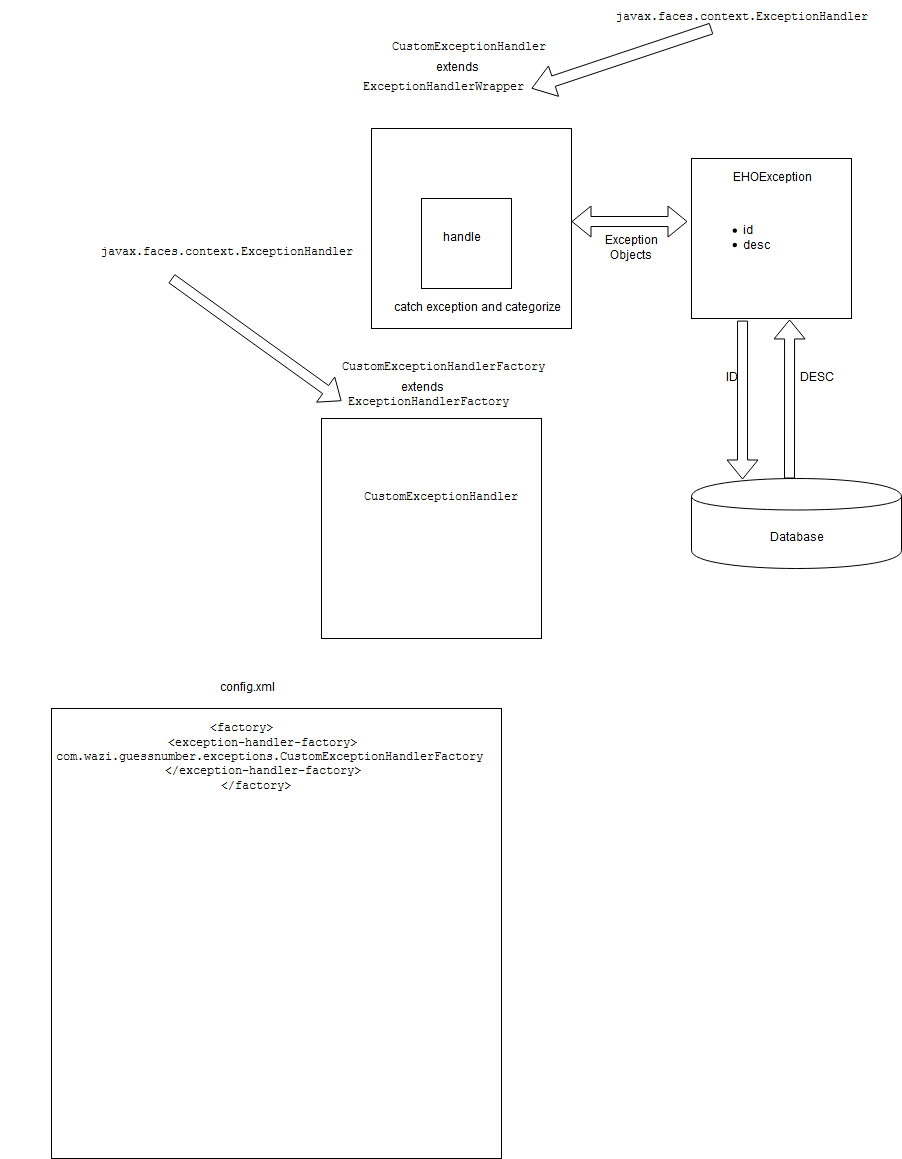

The diagram above was exported from draw.io. Its source (the exported page's mxGraphModel, read from the mxfile embedded in the PNG):
<mxGraphModel dx="2272" dy="833" grid="1" gridSize="10" guides="1" tooltips="1" connect="1" arrows="1" fold="1" page="1" pageScale="1" pageWidth="850" pageHeight="1100" math="0" shadow="0">
  <root>
    <mxCell id="0" />
    <mxCell id="1" parent="0" />
    <mxCell id="7-OpXbJzBlpZ4yT2HS4a-1" value="" style="whiteSpace=wrap;html=1;aspect=fixed;" vertex="1" parent="1">
      <mxGeometry x="260" y="150" width="200" height="200" as="geometry" />
    </mxCell>
    <mxCell id="7-OpXbJzBlpZ4yT2HS4a-3" value="&lt;pre class=&quot;prettyprint prettyprinted&quot;&gt;&lt;code&gt;&lt;span class=&quot;pln&quot;&gt;&lt;/span&gt;&lt;span class=&quot;typ&quot;&gt;CustomExceptionHandler&lt;/span&gt;&lt;span class=&quot;pln&quot;&gt; &lt;/span&gt;&lt;span class=&quot;kwd&quot;&gt;&lt;/span&gt;&lt;/code&gt;&lt;/pre&gt;" style="text;html=1;strokeColor=none;fillColor=none;align=center;verticalAlign=middle;whiteSpace=wrap;rounded=0;" vertex="1" parent="1">
      <mxGeometry x="285" y="60" width="150" height="20" as="geometry" />
    </mxCell>
    <mxCell id="7-OpXbJzBlpZ4yT2HS4a-4" value="" style="whiteSpace=wrap;html=1;aspect=fixed;" vertex="1" parent="1">
      <mxGeometry x="310" y="220" width="90" height="90" as="geometry" />
    </mxCell>
    <mxCell id="7-OpXbJzBlpZ4yT2HS4a-5" value="handle" style="text;html=1;strokeColor=none;fillColor=none;align=center;verticalAlign=middle;whiteSpace=wrap;rounded=0;" vertex="1" parent="1">
      <mxGeometry x="330" y="250" width="40" height="20" as="geometry" />
    </mxCell>
    <mxCell id="7-OpXbJzBlpZ4yT2HS4a-7" value="" style="whiteSpace=wrap;html=1;aspect=fixed;" vertex="1" parent="1">
      <mxGeometry x="580" y="180" width="160" height="160" as="geometry" />
    </mxCell>
    <mxCell id="7-OpXbJzBlpZ4yT2HS4a-8" value="EHOException" style="text;html=1;strokeColor=none;fillColor=none;align=center;verticalAlign=middle;whiteSpace=wrap;rounded=0;" vertex="1" parent="1">
      <mxGeometry x="640" y="190" width="40" height="20" as="geometry" />
    </mxCell>
    <mxCell id="7-OpXbJzBlpZ4yT2HS4a-9" value="&lt;ul&gt;&lt;li&gt;id&lt;/li&gt;&lt;li&gt;desc&lt;/li&gt;&lt;/ul&gt;" style="text;strokeColor=none;fillColor=none;html=1;whiteSpace=wrap;verticalAlign=middle;overflow=hidden;" vertex="1" parent="1">
      <mxGeometry x="590" y="220" width="100" height="80" as="geometry" />
    </mxCell>
    <mxCell id="7-OpXbJzBlpZ4yT2HS4a-10" value="" style="shape=cylinder;whiteSpace=wrap;html=1;boundedLbl=1;backgroundOutline=1;" vertex="1" parent="1">
      <mxGeometry x="580" y="500" width="210" height="90" as="geometry" />
    </mxCell>
    <mxCell id="7-OpXbJzBlpZ4yT2HS4a-11" value="" style="shape=flexArrow;endArrow=classic;html=1;exitX=0.319;exitY=1.013;exitDx=0;exitDy=0;exitPerimeter=0;entryX=0.243;entryY=0.011;entryDx=0;entryDy=0;entryPerimeter=0;" edge="1" parent="1" source="7-OpXbJzBlpZ4yT2HS4a-7" target="7-OpXbJzBlpZ4yT2HS4a-10">
      <mxGeometry width="50" height="50" relative="1" as="geometry">
        <mxPoint x="260" y="660" as="sourcePoint" />
        <mxPoint x="310" y="610" as="targetPoint" />
      </mxGeometry>
    </mxCell>
    <mxCell id="7-OpXbJzBlpZ4yT2HS4a-12" value="" style="shape=flexArrow;endArrow=classic;html=1;entryX=0.613;entryY=1.006;entryDx=0;entryDy=0;entryPerimeter=0;" edge="1" parent="1" target="7-OpXbJzBlpZ4yT2HS4a-7">
      <mxGeometry width="50" height="50" relative="1" as="geometry">
        <mxPoint x="678" y="500" as="sourcePoint" />
        <mxPoint x="310" y="610" as="targetPoint" />
      </mxGeometry>
    </mxCell>
    <mxCell id="7-OpXbJzBlpZ4yT2HS4a-13" value="ID" style="text;html=1;strokeColor=none;fillColor=none;align=center;verticalAlign=middle;whiteSpace=wrap;rounded=0;" vertex="1" parent="1">
      <mxGeometry x="600" y="390" width="40" height="20" as="geometry" />
    </mxCell>
    <mxCell id="7-OpXbJzBlpZ4yT2HS4a-14" value="DESC" style="text;html=1;strokeColor=none;fillColor=none;align=center;verticalAlign=middle;whiteSpace=wrap;rounded=0;" vertex="1" parent="1">
      <mxGeometry x="685" y="390" width="40" height="20" as="geometry" />
    </mxCell>
    <mxCell id="7-OpXbJzBlpZ4yT2HS4a-15" value="Database" style="text;html=1;strokeColor=none;fillColor=none;align=center;verticalAlign=middle;whiteSpace=wrap;rounded=0;" vertex="1" parent="1">
      <mxGeometry x="665" y="550" width="40" height="20" as="geometry" />
    </mxCell>
    <mxCell id="7-OpXbJzBlpZ4yT2HS4a-16" value="catch exception and categorize " style="text;html=1;strokeColor=none;fillColor=none;align=center;verticalAlign=middle;whiteSpace=wrap;rounded=0;" vertex="1" parent="1">
      <mxGeometry x="270" y="320" width="190" height="20" as="geometry" />
    </mxCell>
    <mxCell id="7-OpXbJzBlpZ4yT2HS4a-19" value="" style="shape=flexArrow;endArrow=classic;startArrow=classic;html=1;entryX=-0.025;entryY=0.394;entryDx=0;entryDy=0;entryPerimeter=0;exitX=1;exitY=0.465;exitDx=0;exitDy=0;exitPerimeter=0;" edge="1" parent="1" source="7-OpXbJzBlpZ4yT2HS4a-1" target="7-OpXbJzBlpZ4yT2HS4a-7">
      <mxGeometry width="50" height="50" relative="1" as="geometry">
        <mxPoint x="260" y="660" as="sourcePoint" />
        <mxPoint x="310" y="610" as="targetPoint" />
      </mxGeometry>
    </mxCell>
    <mxCell id="7-OpXbJzBlpZ4yT2HS4a-20" value="Exception Objects" style="text;html=1;strokeColor=none;fillColor=none;align=center;verticalAlign=middle;whiteSpace=wrap;rounded=0;" vertex="1" parent="1">
      <mxGeometry x="500" y="260" width="40" height="20" as="geometry" />
    </mxCell>
    <mxCell id="7-OpXbJzBlpZ4yT2HS4a-21" value="" style="whiteSpace=wrap;html=1;aspect=fixed;" vertex="1" parent="1">
      <mxGeometry x="210" y="440" width="220" height="220" as="geometry" />
    </mxCell>
    <mxCell id="7-OpXbJzBlpZ4yT2HS4a-22" value="&lt;pre class=&quot;prettyprint prettyprinted&quot;&gt;&lt;code&gt;&lt;span class=&quot;pln&quot;&gt;&lt;/span&gt;&lt;span class=&quot;typ&quot;&gt;CustomExceptionHandlerFactory&lt;/span&gt;&lt;span class=&quot;pln&quot;&gt; &lt;/span&gt;&lt;span class=&quot;kwd&quot;&gt;&lt;/span&gt;&lt;/code&gt;&lt;/pre&gt;" style="text;html=1;strokeColor=none;fillColor=none;align=center;verticalAlign=middle;whiteSpace=wrap;rounded=0;" vertex="1" parent="1">
      <mxGeometry x="305" y="380" width="60" height="20" as="geometry" />
    </mxCell>
    <mxCell id="7-OpXbJzBlpZ4yT2HS4a-25" value="&lt;pre class=&quot;prettyprint prettyprinted&quot;&gt;&lt;code&gt;&lt;span class=&quot;pln&quot;&gt;&lt;/span&gt;&lt;span class=&quot;typ&quot;&gt;ExceptionHandlerWrapper&lt;/span&gt;&lt;span class=&quot;pln&quot;&gt; &lt;/span&gt;&lt;span class=&quot;pun&quot;&gt;&lt;/span&gt;&lt;/code&gt;&lt;/pre&gt;" style="text;html=1;strokeColor=none;fillColor=none;align=center;verticalAlign=middle;whiteSpace=wrap;rounded=0;" vertex="1" parent="1">
      <mxGeometry x="325" y="100" width="20" height="20" as="geometry" />
    </mxCell>
    <mxCell id="7-OpXbJzBlpZ4yT2HS4a-26" value="" style="shape=flexArrow;endArrow=classic;html=1;width=11;endSize=7.24;" edge="1" parent="1">
      <mxGeometry width="50" height="50" relative="1" as="geometry">
        <mxPoint x="600" y="50" as="sourcePoint" />
        <mxPoint x="420" y="110" as="targetPoint" />
      </mxGeometry>
    </mxCell>
    <mxCell id="7-OpXbJzBlpZ4yT2HS4a-28" value="&lt;pre class=&quot;prettyprint prettyprinted&quot;&gt;&lt;code&gt;&lt;span class=&quot;pln&quot;&gt;javax&lt;/span&gt;&lt;span class=&quot;pun&quot;&gt;.&lt;/span&gt;&lt;span class=&quot;pln&quot;&gt;faces&lt;/span&gt;&lt;span class=&quot;pun&quot;&gt;.&lt;/span&gt;&lt;span class=&quot;pln&quot;&gt;context&lt;/span&gt;&lt;span class=&quot;pun&quot;&gt;.&lt;/span&gt;&lt;span class=&quot;typ&quot;&gt;ExceptionHandler&lt;/span&gt;&lt;/code&gt;&lt;/pre&gt;" style="text;html=1;strokeColor=none;fillColor=none;align=center;verticalAlign=middle;whiteSpace=wrap;rounded=0;" vertex="1" parent="1">
      <mxGeometry x="610" y="30" width="40" height="20" as="geometry" />
    </mxCell>
    <mxCell id="7-OpXbJzBlpZ4yT2HS4a-31" value="&lt;pre class=&quot;prettyprint prettyprinted&quot;&gt;&lt;code&gt;&lt;span class=&quot;pln&quot;&gt;&lt;/span&gt;&lt;span class=&quot;typ&quot;&gt;ExceptionHandlerFactory&lt;/span&gt;&lt;span class=&quot;pln&quot;&gt; &lt;/span&gt;&lt;span class=&quot;pun&quot;&gt;&lt;/span&gt;&lt;/code&gt;&lt;/pre&gt;" style="text;html=1;strokeColor=none;fillColor=none;align=center;verticalAlign=middle;whiteSpace=wrap;rounded=0;" vertex="1" parent="1">
      <mxGeometry x="230" y="420" width="180" height="10" as="geometry" />
    </mxCell>
    <mxCell id="7-OpXbJzBlpZ4yT2HS4a-32" value="" style="shape=flexArrow;endArrow=classic;html=1;entryX=0;entryY=0.25;entryDx=0;entryDy=0;" edge="1" parent="1" target="7-OpXbJzBlpZ4yT2HS4a-31">
      <mxGeometry width="50" height="50" relative="1" as="geometry">
        <mxPoint x="60" y="300" as="sourcePoint" />
        <mxPoint x="240" y="720" as="targetPoint" />
      </mxGeometry>
    </mxCell>
    <mxCell id="7-OpXbJzBlpZ4yT2HS4a-33" value="extends" style="text;html=1;strokeColor=none;fillColor=none;align=center;verticalAlign=middle;whiteSpace=wrap;rounded=0;" vertex="1" parent="1">
      <mxGeometry x="325" y="80" width="40" height="20" as="geometry" />
    </mxCell>
    <mxCell id="7-OpXbJzBlpZ4yT2HS4a-36" value="extends" style="text;html=1;strokeColor=none;fillColor=none;align=center;verticalAlign=middle;whiteSpace=wrap;rounded=0;" vertex="1" parent="1">
      <mxGeometry x="290" y="400" width="40" height="20" as="geometry" />
    </mxCell>
    <mxCell id="7-OpXbJzBlpZ4yT2HS4a-38" value="&lt;pre class=&quot;prettyprint prettyprinted&quot;&gt;&lt;code&gt;&lt;span class=&quot;pln&quot;&gt;javax&lt;/span&gt;&lt;span class=&quot;pun&quot;&gt;.&lt;/span&gt;&lt;span class=&quot;pln&quot;&gt;faces&lt;/span&gt;&lt;span class=&quot;pun&quot;&gt;.&lt;/span&gt;&lt;span class=&quot;pln&quot;&gt;context&lt;/span&gt;&lt;span class=&quot;pun&quot;&gt;.&lt;/span&gt;&lt;span class=&quot;typ&quot;&gt;ExceptionHandler&lt;/span&gt;&lt;/code&gt;&lt;/pre&gt;" style="text;html=1;strokeColor=none;fillColor=none;align=center;verticalAlign=middle;whiteSpace=wrap;rounded=0;" vertex="1" parent="1">
      <mxGeometry x="50" y="265" width="130" height="20" as="geometry" />
    </mxCell>
    <mxCell id="7-OpXbJzBlpZ4yT2HS4a-39" value="&lt;pre class=&quot;prettyprint prettyprinted&quot;&gt;&lt;code&gt;&lt;span class=&quot;pln&quot;&gt;&lt;/span&gt;&lt;span class=&quot;typ&quot;&gt;CustomExceptionHandler&lt;/span&gt;&lt;span class=&quot;pln&quot;&gt; &lt;/span&gt;&lt;/code&gt;&lt;/pre&gt;" style="text;html=1;strokeColor=none;fillColor=none;align=center;verticalAlign=middle;whiteSpace=wrap;rounded=0;" vertex="1" parent="1">
      <mxGeometry x="265" y="510" width="135" height="20" as="geometry" />
    </mxCell>
    <mxCell id="7-OpXbJzBlpZ4yT2HS4a-40" value="" style="whiteSpace=wrap;html=1;aspect=fixed;" vertex="1" parent="1">
      <mxGeometry x="-60" y="730" width="450" height="450" as="geometry" />
    </mxCell>
    <mxCell id="7-OpXbJzBlpZ4yT2HS4a-42" value="config.xml " style="text;html=1;strokeColor=none;fillColor=none;align=center;verticalAlign=middle;whiteSpace=wrap;rounded=0;" vertex="1" parent="1">
      <mxGeometry x="115" y="700" width="40" height="20" as="geometry" />
    </mxCell>
    <mxCell id="7-OpXbJzBlpZ4yT2HS4a-43" value="&lt;pre class=&quot;prettyprint prettyprinted&quot;&gt;&lt;code&gt;&lt;span class=&quot;pln&quot;&gt;&lt;/span&gt;&lt;span class=&quot;tag&quot;&gt;&amp;lt;factory&amp;gt;&lt;/span&gt;&lt;span class=&quot;pln&quot;&gt;&lt;br/&gt;      &lt;/span&gt;&lt;span class=&quot;tag&quot;&gt;&amp;lt;exception-handler-factory&amp;gt;&lt;/span&gt;&lt;span class=&quot;pln&quot;&gt;&lt;br/&gt;        com.wazi.guessnumber.exceptions.CustomExceptionHandlerFactory&lt;br/&gt;      &lt;/span&gt;&lt;span class=&quot;tag&quot;&gt;&amp;lt;/exception-handler-factory&amp;gt;&lt;/span&gt;&lt;span class=&quot;pln&quot;&gt;&lt;br/&gt;    &lt;/span&gt;&lt;span class=&quot;tag&quot;&gt;&amp;lt;/factory&amp;gt;&lt;/span&gt;&lt;/code&gt;&lt;/pre&gt;" style="text;html=1;strokeColor=none;fillColor=none;align=center;verticalAlign=middle;whiteSpace=wrap;rounded=0;" vertex="1" parent="1">
      <mxGeometry x="110" y="770" width="40" height="20" as="geometry" />
    </mxCell>
  </root>
</mxGraphModel>